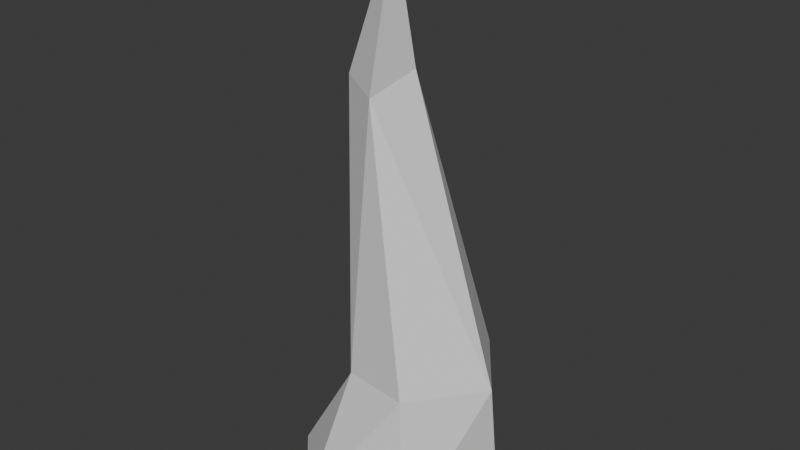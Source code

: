 # Source: Spike01.blend  (saved by Blender 4.0.36; exported with 4.5.12 LTS)
import bpy
from mathutils import Matrix  # noqa: F401  (used for matrix-valued properties, if any)

bpy.ops.wm.read_factory_settings(use_empty=True)
scene = bpy.context.scene
scene.name = 'Scene'

# ---- collections
col_collection = bpy.data.collections.new('Collection'); scene.collection.children.link(col_collection)

# ---- world
world_world = bpy.data.worlds.new('World'); scene.world = world_world
world_world.use_nodes = True; world_world.node_tree.nodes.clear()
_N = world_world.node_tree.nodes; _L = world_world.node_tree.links
n0 = _N.new('ShaderNodeOutputWorld'); n0.name = 'World Output'; n0.location = (300, 300)
n1 = _N.new('ShaderNodeBackground'); n1.name = 'Background'; n1.location = (10, 300)
n1.inputs[0].default_value = (0.05088, 0.05088, 0.05088, 1.0)
_L.new(n1.outputs[0], n0.inputs[0])
n0.is_active_output = True
world_world.color = (0.05088, 0.05088, 0.05088)
world_world.use_sun_shadow = False
world_world.sun_shadow_jitter_overblur = 0.0

# ---- meshes
me_cylinder_001 = bpy.data.meshes.new('Cylinder.001')
me_cylinder_001.from_pydata([(0.0, 1.0, -1.0), (0.02225, -0.0542, 4.31), (0.5, 0.866, -1.0), (0.02932, -0.0561, 4.31), (0.866, 0.5, -1.0), (0.0345, -0.06128, 4.31), (1.0, 0.0, -1.0), (0.0364, -0.06835, 4.31), (0.866, -0.5, -1.0), (0.0345, -0.07542, 4.31), (0.5, -0.866, -1.0), (0.02932, -0.0806, 4.31), (0.0, -1.0, -1.0), (0.02225, -0.08249, 4.31), (-0.5, -0.866, -1.0), (0.01518, -0.0806, 4.31), (-0.866, -0.5, -1.0), (0.01, -0.07542, 4.31), (-1.0, 0.0, -1.0), (0.008107, -0.06835, 4.31), (-0.866, 0.5, -1.0), (0.01, -0.06128, 4.31), (-0.5, 0.866, -1.0), (0.01518, -0.0561, 4.31), (0.3572, 0.6932, 0.291), (0.7038, 0.6004, 0.291), (0.9575, 0.3466, 0.291), (1.05, -3.351e-09, 0.291), (0.9575, -0.3466, 0.291), (0.7038, -0.6004, 0.291), (0.3572, -0.6932, 0.291), (0.01057, -0.6004, 0.291), (-0.2432, -0.3466, 0.291), (-0.336, -3.351e-09, 0.291), (-0.2432, 0.3466, 0.291), (0.01057, 0.6004, 0.291), (-0.1316, 0.2554, 2.754), (0.03028, 0.212, 2.754), (0.1488, 0.09351, 2.754), (0.1921, -0.06835, 2.754), (0.1488, -0.2302, 2.754), (0.03028, -0.3487, 2.754), (-0.1316, -0.3921, 2.754), (-0.2934, -0.3487, 2.754), (-0.4119, -0.2302, 2.754), (-0.4553, -0.06835, 2.754), (-0.4119, 0.09351, 2.754), (-0.2934, 0.212, 2.754)], [], [(36, 1, 3, 37), (37, 3, 5, 38), (38, 5, 7, 39), (39, 7, 9, 40), (40, 9, 11, 41), (41, 11, 13, 42), (42, 13, 15, 43), (43, 15, 17, 44), (44, 17, 19, 45), (45, 19, 21, 46), (3, 1, 23, 21, 19, 17, 15, 13, 11, 9, 7, 5), (46, 21, 23, 47), (47, 23, 1, 36), (0, 2, 4, 6, 8, 10, 12, 14, 16, 18, 20, 22), (22, 35, 24, 0), (20, 34, 35, 22), (18, 33, 34, 20), (16, 32, 33, 18), (14, 31, 32, 16), (12, 30, 31, 14), (10, 29, 30, 12), (8, 28, 29, 10), (6, 27, 28, 8), (4, 26, 27, 6), (2, 25, 26, 4), (0, 24, 25, 2), (35, 47, 36, 24), (34, 46, 47, 35), (33, 45, 46, 34), (32, 44, 45, 33), (31, 43, 44, 32), (30, 42, 43, 31), (29, 41, 42, 30), (28, 40, 41, 29), (27, 39, 40, 28), (26, 38, 39, 27), (25, 37, 38, 26), (24, 36, 37, 25)])
_uv = me_cylinder_001.uv_layers.new(name='UVMap')
_uv.uv.foreach_set('vector', [1.0, 0.843, 1.0, 1.0, 0.9167, 1.0, 0.9167, 0.843, 0.9167, 0.843, 0.9167, 1.0, 0.8333, 1.0, 0.8333, 0.843, 0.8333, 0.843, 0.8333, 1.0, 0.75, 1.0, 0.75, 0.843, 0.75, 0.843, 0.75, 1.0, 0.6667, 1.0, 0.6667, 0.843, 0.6667, 0.843, 0.6667, 1.0, 0.5833, 1.0, 0.5833, 0.843, 0.5833, 0.843, 0.5833, 1.0, 0.5, 1.0, 0.5, 0.843, 0.5, 0.843, 0.5, 1.0, 0.4167, 1.0, 0.4167, 0.843, 0.4167, 0.843, 0.4167, 1.0, 0.3333, 1.0, 0.3333, 0.843, 0.3333, 0.843, 0.3333, 1.0, 0.25, 1.0, 0.25, 0.843, 0.25, 0.843, 0.25, 1.0, 0.1667, 1.0, 0.1667, 0.843, 0.37, 0.4578, 0.25, 0.49, 0.13, 0.4578, 0.04215, 0.37, 0.01, 0.25, 0.04215, 0.13, 0.13, 0.04215, 0.25, 0.01, 0.37, 0.04215, 0.4578, 0.13, 0.49, 0.25, 0.4578, 0.37, 0.1667, 0.843, 0.1667, 1.0, 0.08333, 1.0, 0.08333, 0.843, 0.08333, 0.843, 0.08333, 1.0, 7.451e-08, 1.0, 7.451e-08, 0.843, 0.75, 0.49, 0.87, 0.4578, 0.9578, 0.37, 0.99, 0.25, 0.9578, 0.13, 0.87, 0.04215, 0.75, 0.01, 0.63, 0.04215, 0.5422, 0.13, 0.51, 0.25, 0.5422, 0.37, 0.63, 0.4578, 0.08333, 0.5, 0.08333, 0.6319, 7.451e-08, 0.6319, 7.451e-08, 0.5, 0.1667, 0.5, 0.1667, 0.6319, 0.08333, 0.6319, 0.08333, 0.5, 0.25, 0.5, 0.25, 0.6319, 0.1667, 0.6319, 0.1667, 0.5, 0.3333, 0.5, 0.3333, 0.6319, 0.25, 0.6319, 0.25, 0.5, 0.4167, 0.5, 0.4167, 0.6319, 0.3333, 0.6319, 0.3333, 0.5, 0.5, 0.5, 0.5, 0.6319, 0.4167, 0.6319, 0.4167, 0.5, 0.5833, 0.5, 0.5833, 0.6319, 0.5, 0.6319, 0.5, 0.5, 0.6667, 0.5, 0.6667, 0.6319, 0.5833, 0.6319, 0.5833, 0.5, 0.75, 0.5, 0.75, 0.6319, 0.6667, 0.6319, 0.6667, 0.5, 0.8333, 0.5, 0.8333, 0.6319, 0.75, 0.6319, 0.75, 0.5, 0.9167, 0.5, 0.9167, 0.6319, 0.8333, 0.6319, 0.8333, 0.5, 1.0, 0.5, 1.0, 0.6319, 0.9167, 0.6319, 0.9167, 0.5, 0.08333, 0.6319, 0.08333, 0.843, 7.451e-08, 0.843, 7.451e-08, 0.6319, 0.1667, 0.6319, 0.1667, 0.843, 0.08333, 0.843, 0.08333, 0.6319, 0.25, 0.6319, 0.25, 0.843, 0.1667, 0.843, 0.1667, 0.6319, 0.3333, 0.6319, 0.3333, 0.843, 0.25, 0.843, 0.25, 0.6319, 0.4167, 0.6319, 0.4167, 0.843, 0.3333, 0.843, 0.3333, 0.6319, 0.5, 0.6319, 0.5, 0.843, 0.4167, 0.843, 0.4167, 0.6319, 0.5833, 0.6319, 0.5833, 0.843, 0.5, 0.843, 0.5, 0.6319, 0.6667, 0.6319, 0.6667, 0.843, 0.5833, 0.843, 0.5833, 0.6319, 0.75, 0.6319, 0.75, 0.843, 0.6667, 0.843, 0.6667, 0.6319, 0.8333, 0.6319, 0.8333, 0.843, 0.75, 0.843, 0.75, 0.6319, 0.9167, 0.6319, 0.9167, 0.843, 0.8333, 0.843, 0.8333, 0.6319, 1.0, 0.6319, 1.0, 0.843, 0.9167, 0.843, 0.9167, 0.6319])
me_cylinder_001.update()

# ---- objects
ob_spike01 = bpy.data.objects.new('Spike01', me_cylinder_001)

# ---- transforms, parenting, visibility, modifiers, constraints
ob_spike01.location = (0.0, 0.0, 0.0)
_m = ob_spike01.modifiers.new('Decimate', 'DECIMATE')
_m.ratio = 0.3

# ---- collection membership
col_collection.objects.link(ob_spike01)

# ---- scene / render settings (as saved in the file)
scene.frame_start = 1; scene.frame_end = 250; scene.frame_set(1)
scene.render.engine = 'BLENDER_EEVEE_NEXT'
scene.cycles.sampling_pattern = 'TABULATED_SOBOL'
bpy.context.view_layer.update()

# ---- added for rendering (the .blend has no active camera and no usable light): camera, sun
cam_auto = bpy.data.cameras.new('AutoCamera')
cam_auto.lens = 50.0
cam_auto.sensor_width = 36.0
cam_auto.clip_end = 1000.0
ob_auto_camera = bpy.data.objects.new('AutoCamera', cam_auto)
scene.collection.objects.link(ob_auto_camera)
ob_auto_camera.location = (5.60773, -6.69903, 6.12127)
ob_auto_camera.rotation_euler = (1.09748, -7.21219e-08, 0.694738)
scene.camera = ob_auto_camera
light_auto_sun = bpy.data.lights.new('AutoSun', 'SUN')
light_auto_sun.energy = 3.0
light_auto_sun.angle = 0.0523599
ob_auto_sun = bpy.data.objects.new('AutoSun', light_auto_sun)
scene.collection.objects.link(ob_auto_sun)
ob_auto_sun.rotation_euler = (0.872665, 0.174533, 0.523599)
bpy.context.view_layer.update()
